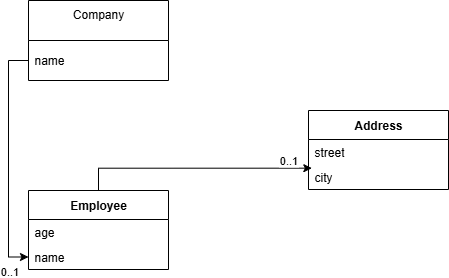

The diagram above was exported from draw.io. Its source (the exported page's mxGraphModel, read from the mxfile embedded in the PNG):
<mxGraphModel dx="878" dy="720" grid="1" gridSize="10" guides="1" tooltips="1" connect="1" arrows="1" fold="1" page="1" pageScale="1" pageWidth="827" pageHeight="1169" math="0" shadow="0">
  <root>
    <mxCell id="0" />
    <mxCell id="1" parent="0" />
    <mxCell id="KmkkpOWVKaBEJGiismBv-7" value="Employee" style="swimlane;fontStyle=1;align=center;verticalAlign=middle;childLayout=stackLayout;horizontal=1;startSize=29;horizontalStack=0;resizeParent=1;resizeParentMax=0;resizeLast=0;collapsible=0;marginBottom=0;html=1;whiteSpace=wrap;" vertex="1" parent="1">
      <mxGeometry x="90" y="330" width="140" height="79" as="geometry" />
    </mxCell>
    <mxCell id="KmkkpOWVKaBEJGiismBv-8" value="age" style="text;html=1;strokeColor=none;fillColor=none;align=left;verticalAlign=middle;spacingLeft=4;spacingRight=4;overflow=hidden;rotatable=0;points=[[0,0.5],[1,0.5]];portConstraint=eastwest;whiteSpace=wrap;" vertex="1" parent="KmkkpOWVKaBEJGiismBv-7">
      <mxGeometry y="29" width="140" height="25" as="geometry" />
    </mxCell>
    <mxCell id="KmkkpOWVKaBEJGiismBv-9" value="name" style="text;html=1;strokeColor=none;fillColor=none;align=left;verticalAlign=middle;spacingLeft=4;spacingRight=4;overflow=hidden;rotatable=0;points=[[0,0.5],[1,0.5]];portConstraint=eastwest;whiteSpace=wrap;" vertex="1" parent="KmkkpOWVKaBEJGiismBv-7">
      <mxGeometry y="54" width="140" height="25" as="geometry" />
    </mxCell>
    <mxCell id="KmkkpOWVKaBEJGiismBv-10" value="Address" style="swimlane;fontStyle=1;align=center;verticalAlign=middle;childLayout=stackLayout;horizontal=1;startSize=29;horizontalStack=0;resizeParent=1;resizeParentMax=0;resizeLast=0;collapsible=0;marginBottom=0;html=1;whiteSpace=wrap;" vertex="1" parent="1">
      <mxGeometry x="370" y="250" width="140" height="79" as="geometry" />
    </mxCell>
    <mxCell id="KmkkpOWVKaBEJGiismBv-11" value="street" style="text;html=1;strokeColor=none;fillColor=none;align=left;verticalAlign=middle;spacingLeft=4;spacingRight=4;overflow=hidden;rotatable=0;points=[[0,0.5],[1,0.5]];portConstraint=eastwest;whiteSpace=wrap;" vertex="1" parent="KmkkpOWVKaBEJGiismBv-10">
      <mxGeometry y="29" width="140" height="25" as="geometry" />
    </mxCell>
    <mxCell id="KmkkpOWVKaBEJGiismBv-12" value="city" style="text;html=1;strokeColor=none;fillColor=none;align=left;verticalAlign=middle;spacingLeft=4;spacingRight=4;overflow=hidden;rotatable=0;points=[[0,0.5],[1,0.5]];portConstraint=eastwest;whiteSpace=wrap;" vertex="1" parent="KmkkpOWVKaBEJGiismBv-10">
      <mxGeometry y="54" width="140" height="25" as="geometry" />
    </mxCell>
    <mxCell id="KmkkpOWVKaBEJGiismBv-13" style="edgeStyle=orthogonalEdgeStyle;rounded=0;orthogonalLoop=1;jettySize=auto;html=1;entryX=0.024;entryY=0.147;entryDx=0;entryDy=0;entryPerimeter=0;" edge="1" parent="1" source="KmkkpOWVKaBEJGiismBv-7" target="KmkkpOWVKaBEJGiismBv-12">
      <mxGeometry relative="1" as="geometry" />
    </mxCell>
    <mxCell id="KmkkpOWVKaBEJGiismBv-18" value="0..1" style="edgeLabel;html=1;align=center;verticalAlign=middle;resizable=0;points=[];" vertex="1" connectable="0" parent="KmkkpOWVKaBEJGiismBv-13">
      <mxGeometry x="0.8533" y="1" relative="1" as="geometry">
        <mxPoint x="-6" y="-7" as="offset" />
      </mxGeometry>
    </mxCell>
    <mxCell id="KmkkpOWVKaBEJGiismBv-14" value="Company" style="swimlane;fontStyle=0;align=center;verticalAlign=top;childLayout=stackLayout;horizontal=1;startSize=40;horizontalStack=0;resizeParent=1;resizeParentMax=0;resizeLast=0;collapsible=0;marginBottom=0;html=1;whiteSpace=wrap;" vertex="1" parent="1">
      <mxGeometry x="90" y="140" width="140" height="80" as="geometry" />
    </mxCell>
    <mxCell id="KmkkpOWVKaBEJGiismBv-15" value="name" style="text;html=1;strokeColor=none;fillColor=none;align=left;verticalAlign=middle;spacingLeft=4;spacingRight=4;overflow=hidden;rotatable=0;points=[[0,0.5],[1,0.5]];portConstraint=eastwest;whiteSpace=wrap;" vertex="1" parent="KmkkpOWVKaBEJGiismBv-14">
      <mxGeometry y="40" width="140" height="40" as="geometry" />
    </mxCell>
    <mxCell id="KmkkpOWVKaBEJGiismBv-16" style="edgeStyle=orthogonalEdgeStyle;rounded=0;orthogonalLoop=1;jettySize=auto;html=1;entryX=0;entryY=0.5;entryDx=0;entryDy=0;" edge="1" parent="1" source="KmkkpOWVKaBEJGiismBv-15" target="KmkkpOWVKaBEJGiismBv-9">
      <mxGeometry relative="1" as="geometry" />
    </mxCell>
    <mxCell id="KmkkpOWVKaBEJGiismBv-17" value="0..1" style="edgeLabel;html=1;align=center;verticalAlign=middle;resizable=0;points=[];" vertex="1" connectable="0" parent="KmkkpOWVKaBEJGiismBv-16">
      <mxGeometry x="0.8992" y="-1" relative="1" as="geometry">
        <mxPoint x="-8" y="13" as="offset" />
      </mxGeometry>
    </mxCell>
  </root>
</mxGraphModel>